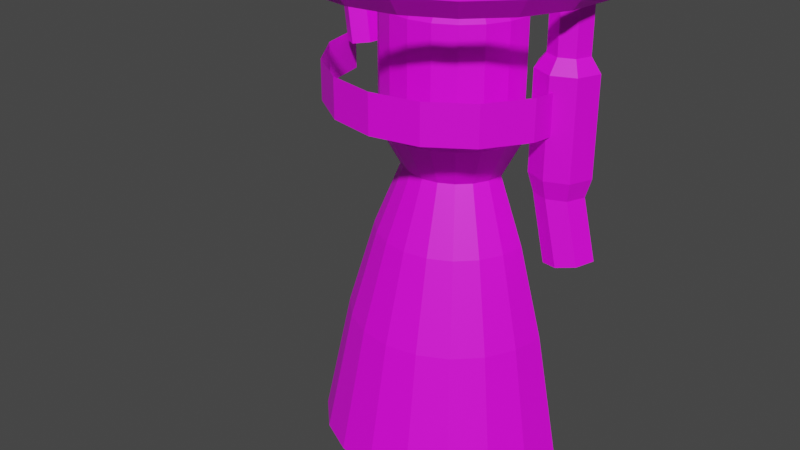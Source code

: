 # Source: model.blend  (saved by Blender 3.3.6; exported with 4.5.12 LTS)
import bpy
from mathutils import Matrix  # noqa: F401  (used for matrix-valued properties, if any)

bpy.ops.wm.read_factory_settings(use_empty=True)
scene = bpy.context.scene
scene.name = 'Scene'

# ---- images (referenced by path relative to the original .blend; pixels are not part of the script)
import os
ASSET_DIR = os.environ.get("B2B_ASSET_DIR", "")  # directory of the original .blend (textures are referenced by path, not embedded)
HERE = os.path.dirname(os.path.abspath(__file__))  # packed textures are extracted next to this script under _unpacked/

def load_image(name, relpath, width, height, colorspace="sRGB"):
    """Load a texture the original file referenced (path relative to the .blend, or extracted next to this script)."""
    p = next((c for c in (os.path.join(HERE, relpath), os.path.join(ASSET_DIR, relpath)) if relpath and os.path.exists(c)), "")
    if p:
        img = bpy.data.images.load(p, check_existing=True)
        img.name = name
    else:  # same state as the original file: an image datablock whose file is absent (Cycles renders it pink)
        img = bpy.data.images.new(name, width, height)
        img.source = "FILE"
        img.filepath = "//" + (relpath or name)
    img.colorspace_settings.name = colorspace
    return img
img_texture_png = load_image('texture.png', 'texture.png', 1024, 1024, 'sRGB')

# ---- materials (node trees are filled in below, after node groups)
mat_material_001 = bpy.data.materials.new('Material.001')
mat_material_001.use_transparent_shadow = False

# ---- material node trees
mat_material_001.use_nodes = True; mat_material_001.node_tree.nodes.clear()
_N = mat_material_001.node_tree.nodes; _L = mat_material_001.node_tree.links
n0 = _N.new('ShaderNodeBsdfPrincipled'); n0.name = 'Principled BSDF'; n0.location = (10, 300)
n0.distribution = 'GGX'
n0.subsurface_method = 'RANDOM_WALK_SKIN'
n0.inputs[3].default_value = 1.45
n0.inputs[27].default_value = (0.0, 0.0, 0.0, 1.0)
n0.inputs[28].default_value = 1.0
n1 = _N.new('ShaderNodeOutputMaterial'); n1.name = 'Material Output'; n1.location = (300, 300)
n2 = _N.new('ShaderNodeTexImage'); n2.name = 'Image Texture'; n2.location = (-280, 280)
n2.image = img_texture_png
_L.new(n0.outputs[0], n1.inputs[0])
_L.new(n2.outputs[0], n0.inputs[0])
n1.is_active_output = True

# ---- world
world_world = bpy.data.worlds.new('World'); scene.world = world_world
world_world.use_nodes = True; world_world.node_tree.nodes.clear()
_N = world_world.node_tree.nodes; _L = world_world.node_tree.links
n0 = _N.new('ShaderNodeOutputWorld'); n0.name = 'World Output'; n0.location = (300, 300)
n1 = _N.new('ShaderNodeBackground'); n1.name = 'Background'; n1.location = (10, 300)
n1.inputs[0].default_value = (0.05088, 0.05088, 0.05088, 1.0)
_L.new(n1.outputs[0], n0.inputs[0])
n0.is_active_output = True
world_world.color = (0.05088, 0.05088, 0.05088)
world_world.use_sun_shadow = False
world_world.sun_shadow_jitter_overblur = 0.0

# ---- meshes
me_cylinder_001 = bpy.data.meshes.new('Cylinder.001')
me_cylinder_001.from_pydata([(1.0, 0.0, -0.08094), (1.0, 0.0, 0.0), (0.9511, -0.309, -0.08094), (0.9511, -0.309, 0.0), (0.809, -0.5878, -0.08094), (0.809, -0.5878, 0.0), (0.5878, -0.809, -0.08094), (0.5878, -0.809, 0.0), (0.309, -0.9511, -0.08094), (0.309, -0.9511, 0.0), (0.0, -1.0, -0.08094), (0.0, -1.0, 0.0), (-0.309, -0.9511, -0.08094), (-0.309, -0.9511, 0.0), (-0.5878, -0.809, -0.08094), (-0.5878, -0.809, 0.0), (-0.809, -0.5878, -0.08094), (-0.809, -0.5878, 0.0), (-0.9511, -0.309, -0.08094), (-0.9511, -0.309, 0.0), (-1.0, 0.0, -0.08094), (-1.0, 0.0, 0.0), (0.2948, -6.147e-10, -0.1909), (0.2804, -0.09109, -0.1909), (0.2385, -0.1733, -0.1909), (0.1733, -0.2385, -0.1909), (0.09109, -0.2804, -0.1909), (2.035e-10, -0.2948, -0.1909), (-0.09109, -0.2804, -0.1909), (-0.1733, -0.2385, -0.1909), (-0.2385, -0.1733, -0.1909), (-0.2804, -0.09109, -0.1909), (-0.2948, -6.147e-10, -0.1909), (0.8969, -6.147e-10, -0.1909), (0.853, -0.2771, -0.1909), (0.7256, -0.5272, -0.1909), (0.5272, -0.7256, -0.1909), (0.2771, -0.853, -0.1909), (-4.338e-09, -0.8969, -0.1909), (-0.2771, -0.853, -0.1909), (-0.5272, -0.7256, -0.1909), (-0.7256, -0.5272, -0.1909), (-0.853, -0.2771, -0.1909), (-0.8969, -6.147e-10, -0.1909), (0.4433, 5.769e-10, -0.3568), (0.4216, -0.137, -0.3568), (0.3586, -0.2606, -0.3568), (0.2606, -0.3586, -0.3568), (0.137, -0.4216, -0.3568), (3.104e-08, -0.4433, -0.3568), (-0.137, -0.4216, -0.3568), (-0.2606, -0.3586, -0.3568), (-0.3586, -0.2606, -0.3568), (-0.4216, -0.137, -0.3568), (-0.4433, 5.769e-10, -0.3568), (0.4433, 5.769e-10, -1.045), (0.4216, -0.137, -1.045), (0.3586, -0.2606, -1.045), (0.2606, -0.3586, -1.045), (0.137, -0.4216, -1.045), (1.281e-07, -0.4433, -1.045), (-0.137, -0.4216, -1.045), (-0.2606, -0.3586, -1.045), (-0.3586, -0.2606, -1.045), (-0.4216, -0.137, -1.045), (-0.4433, 5.769e-10, -1.045), (0.3116, -2.252e-09, -1.287), (0.2963, -0.09627, -1.287), (0.2521, -0.1831, -1.287), (0.1831, -0.2521, -1.287), (0.09627, -0.2963, -1.287), (1.698e-07, -0.3116, -1.287), (-0.09627, -0.2963, -1.287), (-0.1831, -0.2521, -1.287), (-0.2521, -0.1831, -1.287), (-0.2963, -0.09627, -1.287), (-0.3116, -2.252e-09, -1.287), (0.4691, -3.759e-10, -1.679), (0.4461, -0.145, -1.679), (0.3795, -0.2757, -1.679), (0.2757, -0.3795, -1.679), (0.145, -0.4461, -1.679), (2.652e-07, -0.4691, -1.679), (-0.145, -0.4461, -1.679), (-0.2757, -0.3795, -1.679), (-0.3795, -0.2757, -1.679), (-0.4461, -0.145, -1.679), (-0.4691, -3.759e-10, -1.679), (0.6251, -2.662e-09, -2.216), (0.5945, -0.1932, -2.216), (0.5057, -0.3674, -2.216), (0.3674, -0.5057, -2.216), (0.1932, -0.5945, -2.216), (3.185e-07, -0.6251, -2.216), (-0.1932, -0.5945, -2.216), (-0.3674, -0.5057, -2.216), (-0.5057, -0.3674, -2.216), (-0.5945, -0.1932, -2.216), (-0.6251, -2.662e-09, -2.216), (0.7842, 4.533e-10, -2.995), (0.7458, -0.2423, -2.995), (0.6344, -0.461, -2.995), (0.461, -0.6344, -2.995), (0.2423, -0.7458, -2.995), (3.528e-07, -0.7842, -2.995), (-0.2423, -0.7458, -2.995), (-0.461, -0.6344, -2.995), (-0.6344, -0.461, -2.995), (-0.7458, -0.2423, -2.995), (-0.7842, 4.533e-10, -2.995), (0.75, 0.0, -0.8936), (0.75, 0.0, -0.6554), (0.6929, -0.287, -0.8936), (0.6929, -0.287, -0.6554), (0.5303, -0.5303, -0.8936), (0.5303, -0.5303, -0.6554), (0.287, -0.6929, -0.8936), (0.287, -0.6929, -0.6554), (0.0, -0.75, -0.8936), (0.0, -0.75, -0.6554), (-0.287, -0.6929, -0.8936), (-0.287, -0.6929, -0.6554), (-0.5303, -0.5303, -0.8936), (-0.5303, -0.5303, -0.6554), (-0.6929, -0.287, -0.8936), (-0.6929, -0.287, -0.6554), (-0.75, 0.0, -0.8936), (-0.75, 0.0, -0.6554), (-0.4852, 5.37e-08, -0.6541), (-0.5535, 5.431e-08, -0.1498), (-0.5198, -0.1358, -0.6587), (-0.5881, -0.1358, -0.1545), (-0.6033, -0.192, -0.6701), (-0.6716, -0.192, -0.1658), (-0.6869, -0.1358, -0.6814), (-0.7552, -0.1358, -0.1771), (-0.7215, 5.799e-08, -0.6861), (-0.7898, 5.861e-08, -0.1818), (0.877, 1.167e-07, -1.142), (0.877, 1.167e-07, -0.5694), (0.8234, -0.1295, -1.142), (0.8234, -0.1295, -0.5694), (0.6938, -0.1832, -1.142), (0.6938, -0.1832, -0.5694), (0.5643, -0.1295, -1.142), (0.5643, -0.1295, -0.5694), (0.5107, 1.167e-07, -1.142), (0.5107, 1.167e-07, -0.5694), (0.8153, 1.182e-07, -0.4911), (0.7797, -0.08588, -0.4911), (0.6938, -0.1215, -0.4911), (0.608, -0.08588, -0.4911), (0.5724, 1.182e-07, -0.4911), (0.8153, 1.182e-07, -0.1852), (0.7797, -0.08588, -0.1852), (0.6938, -0.1215, -0.1852), (0.608, -0.08588, -0.1852), (0.5724, 1.182e-07, -0.1852), (0.8431, 1.175e-07, -1.256), (0.7994, -0.1055, -1.256), (0.6938, -0.1492, -1.256), (0.5883, -0.1055, -1.256), (0.5446, 1.175e-07, -1.256), (0.9282, 1.124e-07, -1.608), (0.8853, -0.1055, -1.616), (0.7817, -0.1492, -1.636), (0.6782, -0.1055, -1.657), (0.6353, 1.202e-07, -1.665)], [], [(0, 1, 3, 2), (2, 3, 5, 4), (4, 5, 7, 6), (6, 7, 9, 8), (8, 9, 11, 10), (10, 11, 13, 12), (12, 13, 15, 14), (14, 15, 17, 16), (16, 17, 19, 18), (18, 19, 21, 20), (22, 23, 45, 44), (8, 10, 38, 37), (18, 20, 43, 42), (4, 6, 36, 35), (14, 16, 41, 40), (0, 2, 34, 33), (10, 12, 39, 38), (6, 8, 37, 36), (16, 18, 42, 41), (2, 4, 35, 34), (12, 14, 40, 39), (30, 31, 53, 52), (23, 24, 46, 45), (31, 32, 54, 53), (24, 25, 47, 46), (25, 26, 48, 47), (26, 27, 49, 48), (27, 28, 50, 49), (28, 29, 51, 50), (29, 30, 52, 51), (64, 65, 76, 75), (49, 50, 61, 60), (50, 51, 62, 61), (51, 52, 63, 62), (44, 45, 56, 55), (52, 53, 64, 63), (45, 46, 57, 56), (53, 54, 65, 64), (46, 47, 58, 57), (47, 48, 59, 58), (48, 49, 60, 59), (72, 73, 84, 83), (57, 58, 69, 68), (58, 59, 70, 69), (59, 60, 71, 70), (60, 61, 72, 71), (61, 62, 73, 72), (62, 63, 74, 73), (55, 56, 67, 66), (63, 64, 75, 74), (56, 57, 68, 67), (80, 81, 92, 91), (73, 74, 85, 84), (66, 67, 78, 77), (74, 75, 86, 85), (67, 68, 79, 78), (75, 76, 87, 86), (68, 69, 80, 79), (69, 70, 81, 80), (70, 71, 82, 81), (71, 72, 83, 82), (88, 89, 100, 99), (81, 82, 93, 92), (82, 83, 94, 93), (83, 84, 95, 94), (84, 85, 96, 95), (77, 78, 89, 88), (85, 86, 97, 96), (78, 79, 90, 89), (86, 87, 98, 97), (79, 80, 91, 90), (96, 97, 108, 107), (89, 90, 101, 100), (97, 98, 109, 108), (90, 91, 102, 101), (91, 92, 103, 102), (92, 93, 104, 103), (93, 94, 105, 104), (94, 95, 106, 105), (95, 96, 107, 106), (110, 111, 113, 112), (112, 113, 115, 114), (114, 115, 117, 116), (116, 117, 119, 118), (118, 119, 121, 120), (120, 121, 123, 122), (122, 123, 125, 124), (124, 125, 127, 126), (128, 129, 131, 130), (130, 131, 133, 132), (132, 133, 135, 134), (134, 135, 137, 136), (138, 139, 141, 140), (140, 141, 143, 142), (142, 143, 145, 144), (144, 145, 147, 146), (140, 142, 160, 159), (141, 139, 148, 149), (147, 145, 151, 152), (143, 141, 149, 150), (145, 143, 150, 151), (151, 150, 155, 156), (149, 148, 153, 154), (152, 151, 156, 157), (150, 149, 154, 155), (142, 144, 161, 160), (138, 140, 159, 158), (144, 146, 162, 161), (161, 162, 167, 166), (159, 160, 165, 164), (160, 161, 166, 165), (158, 159, 164, 163)])
_uv = me_cylinder_001.uv_layers.new(name='UVMap')
_uv.uv.foreach_set('vector', [0.9894, 0.973, 0.9894, 1.0, 0.9654, 1.0, 0.9654, 0.973, 0.9654, 0.973, 0.9654, 1.0, 0.8959, 1.0, 0.8959, 0.973, 0.8959, 0.973, 0.8959, 1.0, 0.7877, 1.0, 0.7877, 0.973, 0.7877, 0.973, 0.7877, 1.0, 0.6512, 1.0, 0.6512, 0.973, 0.6512, 0.973, 0.6512, 1.0, 0.5, 1.0, 0.5, 0.973, 0.5, 0.973, 0.5, 1.0, 0.3488, 1.0, 0.3488, 0.973, 0.3488, 0.973, 0.3488, 1.0, 0.2123, 1.0, 0.2123, 0.973, 0.2123, 0.973, 0.2123, 1.0, 0.1041, 1.0, 0.1041, 0.973, 0.1041, 0.973, 0.1041, 1.0, 0.03456, 1.0, 0.03456, 0.973, 0.03456, 0.973, 0.03456, 1.0, 0.01061, 1.0, 0.01061, 0.973, 0.6399, 0.9363, 0.6331, 0.9363, 0.7046, 0.8809, 0.7151, 0.8809, 0.6512, 0.973, 0.5, 0.973, 0.5, 0.9363, 0.6356, 0.9363, 0.03456, 0.973, 0.01061, 0.973, 0.06108, 0.9363, 0.08256, 0.9363, 0.8959, 0.973, 0.7877, 0.973, 0.758, 0.9363, 0.8551, 0.9363, 0.2123, 0.973, 0.1041, 0.973, 0.1449, 0.9363, 0.242, 0.9363, 0.9894, 0.973, 0.9654, 0.973, 0.9174, 0.9363, 0.9389, 0.9363, 0.5, 0.973, 0.3488, 0.973, 0.3644, 0.9363, 0.5, 0.9363, 0.7877, 0.973, 0.6512, 0.973, 0.6356, 0.9363, 0.758, 0.9363, 0.1041, 0.973, 0.03456, 0.973, 0.08256, 0.9363, 0.1449, 0.9363, 0.9654, 0.973, 0.8959, 0.973, 0.8551, 0.9363, 0.9174, 0.9363, 0.3488, 0.973, 0.2123, 0.973, 0.242, 0.9363, 0.3644, 0.9363, 0.3868, 0.9363, 0.3669, 0.9363, 0.2954, 0.8809, 0.326, 0.8809, 0.6331, 0.9363, 0.6132, 0.9363, 0.674, 0.8809, 0.7046, 0.8809, 0.3669, 0.9363, 0.3601, 0.9363, 0.2849, 0.8809, 0.2954, 0.8809, 0.6132, 0.9363, 0.5823, 0.9363, 0.6264, 0.8809, 0.674, 0.8809, 0.5823, 0.9363, 0.5432, 0.9363, 0.5665, 0.8809, 0.6264, 0.8809, 0.5432, 0.9363, 0.5, 0.9363, 0.5, 0.8809, 0.5665, 0.8809, 0.5, 0.9363, 0.4568, 0.9363, 0.4335, 0.8809, 0.5, 0.8809, 0.4568, 0.9363, 0.4177, 0.9363, 0.3736, 0.8809, 0.4335, 0.8809, 0.4177, 0.9363, 0.3868, 0.9363, 0.326, 0.8809, 0.3736, 0.8809, 0.2954, 0.6512, 0.2849, 0.6512, 0.3638, 0.5703, 0.3706, 0.5703, 0.5, 0.8809, 0.4335, 0.8809, 0.4335, 0.6512, 0.5, 0.6512, 0.4335, 0.8809, 0.3736, 0.8809, 0.3736, 0.6512, 0.4335, 0.6512, 0.3736, 0.8809, 0.326, 0.8809, 0.326, 0.6512, 0.3736, 0.6512, 0.7151, 0.8809, 0.7046, 0.8809, 0.7046, 0.6512, 0.7151, 0.6512, 0.326, 0.8809, 0.2954, 0.8809, 0.2954, 0.6512, 0.326, 0.6512, 0.7046, 0.8809, 0.674, 0.8809, 0.674, 0.6512, 0.7046, 0.6512, 0.2954, 0.8809, 0.2849, 0.8809, 0.2849, 0.6512, 0.2954, 0.6512, 0.674, 0.8809, 0.6264, 0.8809, 0.6264, 0.6512, 0.674, 0.6512, 0.6264, 0.8809, 0.5665, 0.8809, 0.5665, 0.6512, 0.6264, 0.6512, 0.5665, 0.8809, 0.5, 0.8809, 0.5, 0.6512, 0.5665, 0.6512, 0.4588, 0.5703, 0.4188, 0.5703, 0.3659, 0.4393, 0.4295, 0.4393, 0.674, 0.6512, 0.6264, 0.6512, 0.585, 0.5703, 0.6158, 0.5703, 0.6264, 0.6512, 0.5665, 0.6512, 0.5461, 0.5703, 0.585, 0.5703, 0.5665, 0.6512, 0.5, 0.6512, 0.5031, 0.5703, 0.5461, 0.5703, 0.5, 0.6512, 0.4335, 0.6512, 0.46, 0.5703, 0.5031, 0.5703, 0.4335, 0.6512, 0.3736, 0.6512, 0.4212, 0.5703, 0.46, 0.5703, 0.3736, 0.6512, 0.326, 0.6512, 0.3904, 0.5703, 0.4212, 0.5703, 0.7151, 0.6512, 0.7046, 0.6512, 0.6356, 0.5703, 0.6424, 0.5703, 0.326, 0.6512, 0.2954, 0.6512, 0.3706, 0.5703, 0.3904, 0.5703, 0.7046, 0.6512, 0.674, 0.6512, 0.6158, 0.5703, 0.6356, 0.5703, 0.6341, 0.4393, 0.5705, 0.4393, 0.5966, 0.2601, 0.6837, 0.2601, 0.4188, 0.5703, 0.387, 0.5703, 0.3154, 0.4393, 0.3659, 0.4393, 0.6467, 0.5703, 0.6397, 0.5703, 0.717, 0.4393, 0.7282, 0.4393, 0.387, 0.5703, 0.3667, 0.5703, 0.283, 0.4393, 0.3154, 0.4393, 0.6397, 0.5703, 0.6193, 0.5703, 0.6846, 0.4393, 0.717, 0.4393, 0.3667, 0.5703, 0.3596, 0.5703, 0.2718, 0.4393, 0.283, 0.4393, 0.6193, 0.5703, 0.5875, 0.5703, 0.6341, 0.4393, 0.6846, 0.4393, 0.5875, 0.5703, 0.5475, 0.5703, 0.5705, 0.4393, 0.6341, 0.4393, 0.5475, 0.5703, 0.5032, 0.5703, 0.5, 0.4393, 0.5705, 0.4393, 0.5032, 0.5703, 0.4588, 0.5703, 0.4295, 0.4393, 0.5, 0.4393, 0.8126, 0.2601, 0.7973, 0.2601, 0.8626, 0.01294, 0.8813, 0.01294, 0.5705, 0.4393, 0.5, 0.4393, 0.5, 0.2601, 0.5966, 0.2601, 0.5, 0.4393, 0.4295, 0.4393, 0.4034, 0.2601, 0.5, 0.2601, 0.4295, 0.4393, 0.3659, 0.4393, 0.3163, 0.2601, 0.4034, 0.2601, 0.3659, 0.4393, 0.3154, 0.4393, 0.2471, 0.2601, 0.3163, 0.2601, 0.7282, 0.4393, 0.717, 0.4393, 0.7973, 0.2601, 0.8126, 0.2601, 0.3154, 0.4393, 0.283, 0.4393, 0.2027, 0.2601, 0.2471, 0.2601, 0.717, 0.4393, 0.6846, 0.4393, 0.7529, 0.2601, 0.7973, 0.2601, 0.283, 0.4393, 0.2718, 0.4393, 0.1874, 0.2601, 0.2027, 0.2601, 0.6846, 0.4393, 0.6341, 0.4393, 0.6837, 0.2601, 0.7529, 0.2601, 0.2471, 0.2601, 0.2027, 0.2601, 0.1374, 0.01294, 0.1915, 0.01294, 0.7973, 0.2601, 0.7529, 0.2601, 0.8085, 0.01294, 0.8626, 0.01294, 0.2027, 0.2601, 0.1874, 0.2601, 0.1187, 0.01294, 0.1374, 0.01294, 0.7529, 0.2601, 0.6837, 0.2601, 0.7241, 0.01294, 0.8085, 0.01294, 0.6837, 0.2601, 0.5966, 0.2601, 0.6178, 0.01294, 0.7241, 0.01294, 0.5966, 0.2601, 0.5, 0.2601, 0.5, 0.01294, 0.6178, 0.01294, 0.5, 0.2601, 0.4034, 0.2601, 0.3822, 0.01294, 0.5, 0.01294, 0.4034, 0.2601, 0.3163, 0.2601, 0.2759, 0.01294, 0.3822, 0.01294, 0.3163, 0.2601, 0.2471, 0.2601, 0.1915, 0.01294, 0.2759, 0.01294, 0.875, 0.7016, 0.875, 0.7811, 0.8465, 0.7811, 0.8465, 0.7016, 0.8465, 0.7016, 0.8465, 0.7811, 0.7652, 0.7811, 0.7652, 0.7016, 0.7652, 0.7016, 0.7652, 0.7811, 0.6435, 0.7811, 0.6435, 0.7016, 0.6435, 0.7016, 0.6435, 0.7811, 0.5, 0.7811, 0.5, 0.7016, 0.5, 0.7016, 0.5, 0.7811, 0.346, 0.7811, 0.346, 0.7016, 0.346, 0.7016, 0.346, 0.7811, 0.2354, 0.7811, 0.2354, 0.7016, 0.2354, 0.7016, 0.2354, 0.7811, 0.1614, 0.7811, 0.1614, 0.7016, 0.1614, 0.7016, 0.1614, 0.7811, 0.1355, 0.7811, 0.1355, 0.7016, 0.2539, 0.7821, 0.2163, 0.9499, 0.2003, 0.9481, 0.2379, 0.7803, 0.2379, 0.7803, 0.2003, 0.9481, 0.1616, 0.9437, 0.1992, 0.7759, 0.1992, 0.7759, 0.1616, 0.9437, 0.123, 0.9393, 0.1605, 0.7714, 0.1605, 0.7714, 0.123, 0.9393, 0.1069, 0.9374, 0.1445, 0.7696, 0.9385, 0.6188, 0.9385, 0.8099, 0.9117, 0.8099, 0.9117, 0.6188, 0.9117, 0.6188, 0.9117, 0.8099, 0.8469, 0.8099, 0.8469, 0.6188, 0.8469, 0.6188, 0.8469, 0.8099, 0.7822, 0.8099, 0.7822, 0.6188, 0.7822, 0.6188, 0.7822, 0.8099, 0.7553, 0.8099, 0.7553, 0.6188, 0.9117, 0.6188, 0.8469, 0.6188, 0.8507, 0.5814, 0.8982, 0.5814, 0.9117, 0.8099, 0.9385, 0.8099, 0.9061, 0.836, 0.8888, 0.836, 0.7553, 0.8099, 0.7822, 0.8099, 0.8051, 0.836, 0.7878, 0.836, 0.8469, 0.8099, 0.9117, 0.8099, 0.8888, 0.836, 0.8469, 0.836, 0.7822, 0.8099, 0.8469, 0.8099, 0.8469, 0.836, 0.8051, 0.836, 0.8051, 0.836, 0.8469, 0.836, 0.8469, 0.9382, 0.8051, 0.9382, 0.8888, 0.836, 0.9061, 0.836, 0.9061, 0.9382, 0.8888, 0.9382, 0.7878, 0.836, 0.8051, 0.836, 0.8051, 0.9382, 0.7878, 0.9382, 0.8469, 0.836, 0.8888, 0.836, 0.8888, 0.9382, 0.8469, 0.9382, 0.8469, 0.6188, 0.7822, 0.6188, 0.8031, 0.5814, 0.8507, 0.5814, 0.9385, 0.6188, 0.9117, 0.6188, 0.8982, 0.5814, 0.9179, 0.5814, 0.7822, 0.6188, 0.7553, 0.6188, 0.7835, 0.5814, 0.8031, 0.5814, 0.8031, 0.5814, 0.7835, 0.5814, 0.8243, 0.4476, 0.8436, 0.4503, 0.8982, 0.5814, 0.8507, 0.5814, 0.8902, 0.457, 0.9369, 0.4636, 0.8507, 0.5814, 0.8031, 0.5814, 0.8436, 0.4503, 0.8902, 0.457, 0.9179, 0.5814, 0.8982, 0.5814, 0.9369, 0.4636, 0.9562, 0.4663])
me_cylinder_001.materials.append(mat_material_001)
me_cylinder_001.update()

# ---- objects
ob_empty = bpy.data.objects.new('Empty', img_texture_png)
ob_cylinder = bpy.data.objects.new('Cylinder', me_cylinder_001)

# ---- transforms, parenting, visibility, modifiers, constraints
ob_empty.location = (0.0, 0.0, -1.5)
ob_empty.rotation_euler = (1.571, -0.0, -0.0)
ob_empty.empty_display_type = 'IMAGE'
ob_empty.empty_display_size = 3.0
ob_cylinder.location = (0.0, 0.0, 0.0)

# ---- collection membership
scene.collection.objects.link(ob_empty)
scene.collection.objects.link(ob_cylinder)

# ---- scene / render settings (as saved in the file)
scene.frame_start = 1; scene.frame_end = 250; scene.frame_set(64)
scene.render.engine = 'BLENDER_EEVEE_NEXT'
scene.cycles.sampling_pattern = 'TABULATED_SOBOL'
scene.cycles.use_light_tree = False
scene.view_settings.view_transform = 'Filmic'
bpy.context.view_layer.update()

# ---- added for rendering (the .blend has no active camera and no usable light): camera, sun
cam_auto = bpy.data.cameras.new('AutoCamera')
cam_auto.lens = 50.0
cam_auto.sensor_width = 36.0
cam_auto.clip_end = 1000.0
ob_auto_camera = bpy.data.objects.new('AutoCamera', cam_auto)
scene.collection.objects.link(ob_auto_camera)
ob_auto_camera.location = (3.45796, -4.64955, 1.26901)
ob_auto_camera.rotation_euler = (1.09748, -7.21219e-08, 0.694738)
scene.camera = ob_auto_camera
light_auto_sun = bpy.data.lights.new('AutoSun', 'SUN')
light_auto_sun.energy = 3.0
light_auto_sun.angle = 0.0523599
ob_auto_sun = bpy.data.objects.new('AutoSun', light_auto_sun)
scene.collection.objects.link(ob_auto_sun)
ob_auto_sun.rotation_euler = (0.872665, 0.174533, 0.523599)
bpy.context.view_layer.update()
